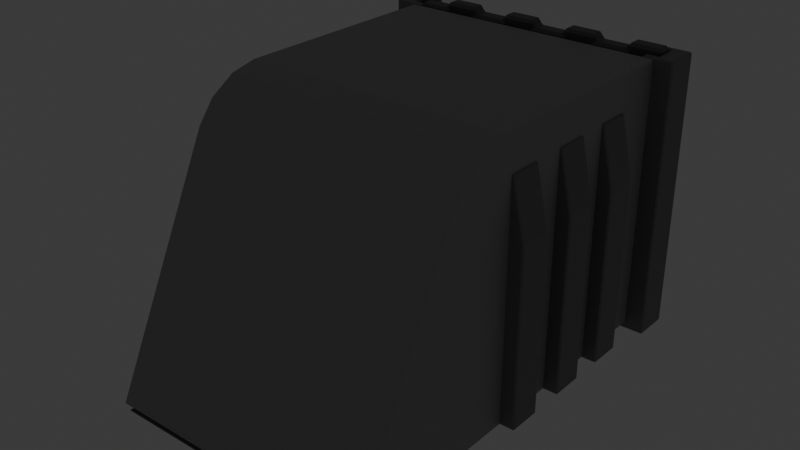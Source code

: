 # Source: exit.blend  (saved by Blender 4.3.34; exported with 4.5.12 LTS)
import bpy
from mathutils import Matrix  # noqa: F401  (used for matrix-valued properties, if any)

bpy.ops.wm.read_factory_settings(use_empty=True)
scene = bpy.context.scene
scene.name = 'Scene'

# ---- collections
col_collection = bpy.data.collections.new('Collection'); scene.collection.children.link(col_collection)

# ---- materials (node trees are filled in below, after node groups)
mat_material = bpy.data.materials.new('Material')
mat_material_002 = bpy.data.materials.new('Material.002')
mat_material_003 = bpy.data.materials.new('Material.003')
mat_material_004 = bpy.data.materials.new('Material.004')

# ---- material node trees
mat_material.use_nodes = True; mat_material.node_tree.nodes.clear()
_N = mat_material.node_tree.nodes; _L = mat_material.node_tree.links
n0 = _N.new('ShaderNodeBsdfPrincipled'); n0.name = 'Principled BSDF'; n0.location = (10, 300)
n0.inputs[0].default_value = (0.3434, 0.3434, 0.3434, 1.0)
n1 = _N.new('ShaderNodeOutputMaterial'); n1.name = 'Material Output'; n1.location = (300, 300)
_L.new(n0.outputs[0], n1.inputs[0])
n1.is_active_output = True
mat_material_002.use_nodes = True; mat_material_002.node_tree.nodes.clear()
_N = mat_material_002.node_tree.nodes; _L = mat_material_002.node_tree.links
n0 = _N.new('ShaderNodeBsdfPrincipled'); n0.name = 'Principled BSDF'; n0.location = (10, 300)
n0.inputs[0].default_value = (0.1243, 0.1243, 0.1243, 1.0)
n1 = _N.new('ShaderNodeOutputMaterial'); n1.name = 'Material Output'; n1.location = (300, 300)
_L.new(n0.outputs[0], n1.inputs[0])
n1.is_active_output = True
mat_material_003.use_nodes = True; mat_material_003.node_tree.nodes.clear()
_N = mat_material_003.node_tree.nodes; _L = mat_material_003.node_tree.links
n0 = _N.new('ShaderNodeBsdfPrincipled'); n0.name = 'Principled BSDF'; n0.location = (10, 300)
n0.inputs[0].default_value = (0.1989, 0.1989, 0.1989, 1.0)
n1 = _N.new('ShaderNodeOutputMaterial'); n1.name = 'Material Output'; n1.location = (300, 300)
_L.new(n0.outputs[0], n1.inputs[0])
n1.is_active_output = True
mat_material_004.use_nodes = True; mat_material_004.node_tree.nodes.clear()
_N = mat_material_004.node_tree.nodes; _L = mat_material_004.node_tree.links
n0 = _N.new('ShaderNodeBsdfPrincipled'); n0.name = 'Principled BSDF'; n0.location = (10, 300)
n0.inputs[0].default_value = (0.8001, 0.02847, 0.0, 1.0)
n0.inputs[27].default_value = (1.0, 0.003899, 0.003224, 1.0)
n0.inputs[28].default_value = 8.3
n1 = _N.new('ShaderNodeOutputMaterial'); n1.name = 'Material Output'; n1.location = (300, 300)
_L.new(n0.outputs[0], n1.inputs[0])
n1.is_active_output = True

# ---- world
world_world = bpy.data.worlds.new('World'); scene.world = world_world
world_world.use_nodes = True; world_world.node_tree.nodes.clear()
_N = world_world.node_tree.nodes; _L = world_world.node_tree.links
n0 = _N.new('ShaderNodeOutputWorld'); n0.name = 'World Output'; n0.location = (300, 300)
n1 = _N.new('ShaderNodeBackground'); n1.name = 'Background'; n1.location = (10, 300)
n1.inputs[0].default_value = (0.05088, 0.05088, 0.05088, 1.0)
_L.new(n1.outputs[0], n0.inputs[0])
n0.is_active_output = True
world_world.color = (0.05088, 0.05088, 0.05088)
world_world.sun_shadow_jitter_overblur = 0.0

# ---- meshes
me_cube_002 = bpy.data.meshes.new('Cube.002')
me_cube_002.from_pydata([(-4.743, -9.494, 0.01363), (-4.743, 4.668, 0.01363), (-4.743, 4.668, 9.564), (4.807, -9.494, 0.01363), (4.807, 4.668, 0.01363), (4.807, 4.668, 9.564), (-4.227, -8.842, 0.0282), (-4.153, 4.668, 0.01363), (-4.153, 4.668, 8.974), (4.291, -8.842, 0.0282), (4.217, 4.668, 0.01363), (4.217, 4.668, 8.974), (-4.743, -5.599, 8.081), (-4.743, -3.236, 9.564), (-4.743, -5.02, 8.822), (-4.743, -4.155, 9.365), (4.807, -3.236, 9.564), (4.807, -5.599, 8.081), (4.807, -4.155, 9.365), (4.807, -5.02, 8.822), (-4.19, -2.855, 8.959), (-4.203, -5.2, 7.465), (-4.194, -3.772, 8.758), (-4.199, -4.63, 8.211), (4.267, -5.2, 7.465), (4.254, -2.855, 8.959), (4.264, -4.63, 8.211), (4.259, -3.772, 8.758)], [], [(5, 2, 13, 16), (9, 6, 21, 24), (0, 12, 14, 15, 13, 2, 1), (4, 5, 16, 18, 19, 17, 3), (11, 25, 20, 8), (6, 7, 8, 20, 22, 23, 21), (10, 9, 24, 26, 27, 25, 11), (0, 1, 7, 6), (1, 2, 8, 7), (2, 5, 11, 8), (5, 4, 10, 11), (4, 3, 9, 10), (3, 0, 6, 9), (16, 13, 15, 18), (18, 15, 14, 19), (19, 14, 12, 17), (24, 21, 23, 26), (26, 23, 22, 27), (27, 22, 20, 25), (3, 17, 12, 0)])
_uv = me_cube_002.uv_layers.new(name='UVMap')
_uv.uv.foreach_set('vector', [0.625, 0.5, 0.875, 0.5, 0.875, 0.7069, 0.625, 0.7069, 0.375, 0.75, 0.375, 1.0, 0.5847, 1.0, 0.5847, 0.75, 0.375, 0.0, 0.5862, 0.0, 0.6056, 0.004792, 0.6198, 0.02056, 0.625, 0.0431, 0.625, 0.25, 0.375, 0.25, 0.375, 0.5, 0.625, 0.5, 0.625, 0.7069, 0.6198, 0.7294, 0.6056, 0.7452, 0.5862, 0.75, 0.375, 0.75, 0.625, 0.5, 0.625, 0.7051, 0.875, 0.7051, 0.875, 0.5, 0.375, 0.0, 0.375, 0.25, 0.625, 0.25, 0.625, 0.0449, 0.6195, 0.02145, 0.6048, 0.005028, 0.5847, 0.0, 0.375, 0.5, 0.375, 0.75, 0.5847, 0.75, 0.6048, 0.745, 0.6195, 0.7286, 0.625, 0.7051, 0.625, 0.5, 0.375, 0.0, 0.375, 0.25, 0.375, 0.25, 0.375, 0.0, 0.375, 0.25, 0.625, 0.25, 0.625, 0.25, 0.375, 0.25, 0.875, 0.5, 0.625, 0.5, 0.625, 0.5, 0.875, 0.5, 0.625, 0.5, 0.375, 0.5, 0.375, 0.5, 0.625, 0.5, 0.375, 0.5, 0.375, 0.75, 0.375, 0.75, 0.375, 0.5, 0.375, 0.75, 0.375, 1.0, 0.375, 1.0, 0.375, 0.75, 0.625, 0.7069, 0.875, 0.7069, 0.875, 0.75, 0.625, 0.75, 0.625, 0.75, 0.625, 1.0, 0.6079, 1.0, 0.6079, 0.75, 0.6079, 0.75, 0.6079, 1.0, 0.5862, 1.0, 0.5862, 0.75, 0.5847, 0.75, 0.5847, 1.0, 0.6072, 1.0, 0.6072, 0.75, 0.6072, 0.75, 0.6072, 1.0, 0.625, 0.9999, 0.625, 0.7501, 0.6251, 0.75, 0.8749, 0.75, 0.875, 0.7051, 0.625, 0.7051, 0.375, 0.75, 0.5862, 0.75, 0.5862, 1.0, 0.375, 1.0])
me_cube_002.materials.append(mat_material)
me_cube_002.update()
me_cube_003 = bpy.data.meshes.new('Cube.003')
me_cube_003.from_pydata([(-9.571, 0.09128, -0.2396), (-9.571, 0.09128, 9.331), (-9.571, 0.7033, -0.2396), (-9.571, 0.7033, 9.331), (1.717e-05, 0.09128, -0.2396), (1.717e-05, 0.09128, 9.331), (1.717e-05, 0.7033, -0.2396), (1.717e-05, 0.7033, 9.331), (-9.571, 0.09128, 9.103), (-9.571, 0.7033, 9.103), (1.717e-05, 0.7033, 9.103), (1.717e-05, 0.09128, 9.103), (-4.785, 0.7033, -0.2396), (-4.785, 0.7033, 9.331), (-4.785, 0.09128, -0.2396), (-4.785, 0.09128, 9.331), (-4.785, 0.09128, 9.103), (-4.785, 0.7033, 9.103), (-2.393, 0.7033, 9.331), (-2.393, 0.09128, -0.2396), (-2.393, 0.7033, 9.103), (-2.393, 0.7033, -0.2396), (-2.393, 0.09128, 9.331), (-2.393, 0.09128, 9.103), (-7.178, 0.7033, -0.2396), (-7.178, 0.09128, 9.331), (-7.178, 0.09128, 9.103), (-7.178, 0.7033, 9.331), (-7.178, 0.09128, -0.2396), (-7.178, 0.7033, 9.103), (-1.196, 0.7033, 9.331), (-1.196, 0.09128, -0.2396), (-1.196, 0.7033, 9.103), (-1.196, 0.7033, -0.2396), (-1.196, 0.09128, 9.331), (-1.196, 0.09128, 9.103), (-3.589, 0.7033, -0.2396), (-3.589, 0.09128, 9.331), (-3.589, 0.09128, 9.103), (-3.589, 0.7033, 9.331), (-3.589, 0.09128, -0.2396), (-3.589, 0.7033, 9.103), (-5.982, 0.7033, 9.331), (-5.982, 0.09128, -0.2396), (-5.982, 0.7033, 9.103), (-5.982, 0.7033, -0.2396), (-5.982, 0.09128, 9.331), (-5.982, 0.09128, 9.103), (-8.374, 0.7033, -0.2396), (-8.374, 0.09128, 9.331), (-8.374, 0.09128, 9.103), (-8.374, 0.7033, 9.331), (-8.374, 0.09128, -0.2396), (-8.374, 0.7033, 9.103), (-1.196, 0.7033, 9.548), (1.717e-05, 0.7033, 9.548), (1.717e-05, 0.09128, 9.548), (-5.982, 0.7033, 9.548), (-4.785, 0.7033, 9.548), (-4.785, 0.09128, 9.548), (-3.589, 0.7033, 9.548), (-2.393, 0.7033, 9.548), (-2.393, 0.09128, 9.548), (-8.374, 0.7033, 9.548), (-7.178, 0.7033, 9.548), (-7.178, 0.09128, 9.548), (-1.196, 0.09128, 9.548), (-3.589, 0.09128, 9.548), (-5.982, 0.09128, 9.548), (-8.374, 0.09128, 9.548)], [], [(8, 1, 3, 9), (32, 30, 7, 10), (10, 7, 5, 11), (50, 49, 1, 8), (33, 6, 4, 31), (51, 3, 1, 49), (52, 50, 8, 0), (6, 10, 11, 4), (33, 32, 10, 6), (0, 8, 9, 2), (45, 44, 17, 12), (40, 38, 16, 14), (39, 13, 15, 37), (45, 12, 14, 43), (38, 37, 15, 16), (44, 42, 13, 17), (35, 34, 22, 23), (30, 18, 22, 34), (31, 35, 23, 19), (36, 41, 20, 21), (36, 21, 19, 40), (41, 39, 18, 20), (53, 51, 27, 29), (48, 24, 28, 52), (48, 53, 29, 24), (43, 47, 26, 28), (42, 27, 25, 46), (47, 46, 25, 26), (4, 11, 35, 31), (25, 27, 64, 65), (11, 5, 34, 35), (21, 20, 32, 33), (21, 33, 31, 19), (20, 18, 30, 32), (17, 13, 39, 41), (12, 36, 40, 14), (12, 17, 41, 36), (23, 22, 37, 38), (22, 18, 61, 62), (19, 23, 38, 40), (16, 15, 46, 47), (34, 5, 56, 66), (14, 16, 47, 43), (29, 27, 42, 44), (24, 45, 43, 28), (24, 29, 44, 45), (2, 9, 53, 48), (2, 48, 52, 0), (9, 3, 51, 53), (28, 26, 50, 52), (5, 7, 55, 56), (26, 25, 49, 50), (55, 54, 66, 56), (61, 60, 67, 62), (58, 57, 68, 59), (64, 63, 69, 65), (18, 39, 60, 61), (37, 22, 62, 67), (27, 51, 63, 64), (46, 15, 59, 68), (30, 34, 66, 54), (39, 37, 67, 60), (49, 25, 65, 69), (7, 30, 54, 55), (42, 46, 68, 57), (51, 49, 69, 63), (15, 13, 58, 59), (13, 42, 57, 58)])
_uv = me_cube_003.uv_layers.new(name='UVMap')
_uv.uv.foreach_set('vector', [0.6191, 0.0, 0.625, 0.0, 0.625, 0.25, 0.6191, 0.25, 0.6191, 0.4688, 0.625, 0.4688, 0.625, 0.5, 0.6191, 0.5, 0.6191, 0.5, 0.625, 0.5, 0.625, 0.75, 0.6191, 0.75, 0.6191, 0.9688, 0.625, 0.9688, 0.625, 1.0, 0.6191, 1.0, 0.3438, 0.5, 0.375, 0.5, 0.375, 0.75, 0.3438, 0.75, 0.8438, 0.5, 0.875, 0.5, 0.875, 0.75, 0.8438, 0.75, 0.375, 0.9688, 0.6191, 0.9688, 0.6191, 1.0, 0.375, 1.0, 0.375, 0.5, 0.6191, 0.5, 0.6191, 0.75, 0.375, 0.75, 0.375, 0.4688, 0.6191, 0.4688, 0.6191, 0.5, 0.375, 0.5, 0.375, 0.0, 0.6191, 0.0, 0.6191, 0.25, 0.375, 0.25, 0.375, 0.3438, 0.6191, 0.3438, 0.6191, 0.375, 0.375, 0.375, 0.375, 0.8438, 0.6191, 0.8438, 0.6191, 0.875, 0.375, 0.875, 0.7188, 0.5, 0.75, 0.5, 0.75, 0.75, 0.7188, 0.75, 0.2188, 0.5, 0.25, 0.5, 0.25, 0.75, 0.2188, 0.75, 0.6191, 0.8438, 0.625, 0.8438, 0.625, 0.875, 0.6191, 0.875, 0.6191, 0.3438, 0.625, 0.3438, 0.625, 0.375, 0.6191, 0.375, 0.6191, 0.7812, 0.625, 0.7812, 0.625, 0.8125, 0.6191, 0.8125, 0.6562, 0.5, 0.6875, 0.5, 0.6875, 0.75, 0.6562, 0.75, 0.375, 0.7812, 0.6191, 0.7812, 0.6191, 0.8125, 0.375, 0.8125, 0.375, 0.4062, 0.6191, 0.4062, 0.6191, 0.4375, 0.375, 0.4375, 0.2812, 0.5, 0.3125, 0.5, 0.3125, 0.75, 0.2812, 0.75, 0.6191, 0.4062, 0.625, 0.4062, 0.625, 0.4375, 0.6191, 0.4375, 0.6191, 0.2812, 0.625, 0.2812, 0.625, 0.3125, 0.6191, 0.3125, 0.1562, 0.5, 0.1875, 0.5, 0.1875, 0.75, 0.1562, 0.75, 0.375, 0.2812, 0.6191, 0.2812, 0.6191, 0.3125, 0.375, 0.3125, 0.375, 0.9062, 0.6191, 0.9062, 0.6191, 0.9375, 0.375, 0.9375, 0.7812, 0.5, 0.8125, 0.5, 0.8125, 0.75, 0.7812, 0.75, 0.6191, 0.9062, 0.625, 0.9062, 0.625, 0.9375, 0.6191, 0.9375, 0.375, 0.75, 0.6191, 0.75, 0.6191, 0.7812, 0.375, 0.7812, 0.8125, 0.75, 0.8125, 0.5, 0.8125, 0.5, 0.8125, 0.75, 0.6191, 0.75, 0.625, 0.75, 0.625, 0.7812, 0.6191, 0.7812, 0.375, 0.4375, 0.6191, 0.4375, 0.6191, 0.4688, 0.375, 0.4688, 0.3125, 0.5, 0.3438, 0.5, 0.3438, 0.75, 0.3125, 0.75, 0.6191, 0.4375, 0.625, 0.4375, 0.625, 0.4688, 0.6191, 0.4688, 0.6191, 0.375, 0.625, 0.375, 0.625, 0.4062, 0.6191, 0.4062, 0.25, 0.5, 0.2812, 0.5, 0.2812, 0.75, 0.25, 0.75, 0.375, 0.375, 0.6191, 0.375, 0.6191, 0.4062, 0.375, 0.4062, 0.6191, 0.8125, 0.625, 0.8125, 0.625, 0.8438, 0.6191, 0.8438, 0.6875, 0.75, 0.6875, 0.5, 0.6875, 0.5, 0.6875, 0.75, 0.375, 0.8125, 0.6191, 0.8125, 0.6191, 0.8438, 0.375, 0.8438, 0.6191, 0.875, 0.625, 0.875, 0.625, 0.9062, 0.6191, 0.9062, 0.625, 0.7812, 0.625, 0.75, 0.625, 0.75, 0.625, 0.7812, 0.375, 0.875, 0.6191, 0.875, 0.6191, 0.9062, 0.375, 0.9062, 0.6191, 0.3125, 0.625, 0.3125, 0.625, 0.3438, 0.6191, 0.3438, 0.1875, 0.5, 0.2188, 0.5, 0.2188, 0.75, 0.1875, 0.75, 0.375, 0.3125, 0.6191, 0.3125, 0.6191, 0.3438, 0.375, 0.3438, 0.375, 0.25, 0.6191, 0.25, 0.6191, 0.2812, 0.375, 0.2812, 0.125, 0.5, 0.1562, 0.5, 0.1562, 0.75, 0.125, 0.75, 0.6191, 0.25, 0.625, 0.25, 0.625, 0.2812, 0.6191, 0.2812, 0.375, 0.9375, 0.6191, 0.9375, 0.6191, 0.9688, 0.375, 0.9688, 0.625, 0.75, 0.625, 0.5, 0.625, 0.5, 0.625, 0.75, 0.6191, 0.9375, 0.625, 0.9375, 0.625, 0.9688, 0.6191, 0.9688, 0.625, 0.5, 0.6562, 0.5, 0.6562, 0.75, 0.625, 0.75, 0.6875, 0.5, 0.7188, 0.5, 0.7188, 0.75, 0.6875, 0.75, 0.75, 0.5, 0.7812, 0.5, 0.7812, 0.75, 0.75, 0.75, 0.8125, 0.5, 0.8438, 0.5, 0.8438, 0.75, 0.8125, 0.75, 0.625, 0.4375, 0.625, 0.4062, 0.625, 0.4062, 0.625, 0.4375, 0.625, 0.8438, 0.625, 0.8125, 0.625, 0.8125, 0.625, 0.8438, 0.625, 0.3125, 0.625, 0.2812, 0.625, 0.2812, 0.625, 0.3125, 0.625, 0.9062, 0.625, 0.875, 0.625, 0.875, 0.625, 0.9062, 0.6562, 0.5, 0.6562, 0.75, 0.6562, 0.75, 0.6562, 0.5, 0.7188, 0.5, 0.7188, 0.75, 0.7188, 0.75, 0.7188, 0.5, 0.625, 0.9688, 0.625, 0.9375, 0.625, 0.9375, 0.625, 0.9688, 0.625, 0.5, 0.625, 0.4688, 0.625, 0.4688, 0.625, 0.5, 0.7812, 0.5, 0.7812, 0.75, 0.7812, 0.75, 0.7812, 0.5, 0.8438, 0.5, 0.8438, 0.75, 0.8438, 0.75, 0.8438, 0.5, 0.75, 0.75, 0.75, 0.5, 0.75, 0.5, 0.75, 0.75, 0.625, 0.375, 0.625, 0.3438, 0.625, 0.3438, 0.625, 0.375])
me_cube_003.materials.append(mat_material_002)
me_cube_003.update()
me_cube = bpy.data.meshes.new('Cube')
me_cube.from_pydata([(4.419, 1.761, 0.01798), (4.419, 1.761, 8.308), (4.419, 2.957, 0.01798), (4.419, 2.957, 8.308), (5.322, 1.761, 0.01798), (4.872, 1.761, 8.308), (5.322, 2.957, 0.01798), (4.872, 2.957, 8.308), (4.419, 1.761, 6.254), (4.419, 2.957, 6.254), (5.322, 2.957, 6.254), (5.322, 1.761, 6.254), (4.419, -0.5418, 0.01798), (4.419, -0.5418, 8.308), (4.419, 0.6538, 0.01798), (4.419, 0.6538, 8.308), (5.322, -0.5418, 0.01798), (4.872, -0.5418, 8.308), (5.322, 0.6538, 0.01798), (4.872, 0.6538, 8.308), (4.419, -0.5418, 6.254), (4.419, 0.6538, 6.254), (5.322, 0.6538, 6.254), (5.322, -0.5418, 6.254), (4.419, -2.918, 0.01798), (4.419, -2.918, 8.308), (4.419, -1.722, 0.01798), (4.419, -1.722, 8.308), (5.322, -2.918, 0.01798), (4.872, -2.918, 8.308), (5.322, -1.722, 0.01798), (4.872, -1.722, 8.308), (4.419, -2.918, 6.254), (4.419, -1.722, 6.254), (5.322, -1.722, 6.254), (5.322, -2.918, 6.254), (4.855, 4.614, -0.2134), (4.855, 4.614, 9.62), (4.855, 5.903, -0.2134), (4.855, 5.903, 9.62), (5.476, 4.614, -0.2134), (5.476, 4.614, 9.62), (5.476, 5.903, -0.2134), (5.476, 5.903, 9.62), (4.855, 5.653, -0.2134), (4.855, 5.653, 9.62), (5.476, 5.653, -0.2134), (5.476, 5.653, 9.62), (4.855, 4.847, -0.2134), (5.476, 4.847, 9.62), (4.855, 4.847, 9.62), (5.476, 4.847, -0.2134), (4.425, 4.847, -0.2134), (4.425, 4.614, -0.2134), (4.425, 4.614, 9.62), (4.425, 5.653, 9.62), (4.425, 5.903, 9.62), (4.425, 5.903, -0.2134), (4.425, 5.653, -0.2134), (4.425, 4.847, 9.62)], [], [(8, 1, 3, 9), (9, 3, 7, 10), (10, 7, 5, 11), (11, 5, 1, 8), (2, 6, 4, 0), (7, 3, 1, 5), (4, 11, 8, 0), (6, 10, 11, 4), (2, 9, 10, 6), (0, 8, 9, 2), (20, 13, 15, 21), (21, 15, 19, 22), (22, 19, 17, 23), (23, 17, 13, 20), (14, 18, 16, 12), (19, 15, 13, 17), (16, 23, 20, 12), (18, 22, 23, 16), (14, 21, 22, 18), (12, 20, 21, 14), (32, 25, 27, 33), (33, 27, 31, 34), (34, 31, 29, 35), (35, 29, 25, 32), (26, 30, 28, 24), (31, 27, 25, 29), (28, 35, 32, 24), (30, 34, 35, 28), (26, 33, 34, 30), (24, 32, 33, 26), (38, 44, 58, 57), (38, 39, 43, 42), (51, 49, 41, 40), (40, 41, 37, 36), (48, 51, 40, 36), (49, 50, 37, 41), (43, 39, 45, 47), (38, 42, 46, 44), (42, 43, 47, 46), (48, 50, 45, 44), (39, 38, 57, 56), (47, 45, 50, 49), (44, 46, 51, 48), (46, 47, 49, 51), (58, 55, 56, 57), (53, 54, 59, 52), (36, 37, 54, 53), (44, 45, 55, 58), (50, 48, 52, 59), (45, 39, 56, 55), (37, 50, 59, 54), (48, 36, 53, 52)])
_uv = me_cube.uv_layers.new(name='UVMap')
_uv.uv.foreach_set('vector', [0.5631, 0.0, 0.625, 0.0, 0.625, 0.25, 0.5631, 0.25, 0.5631, 0.25, 0.625, 0.25, 0.6873, 0.4377, 0.5631, 0.5, 0.5631, 0.5, 0.6873, 0.4377, 0.6873, 0.8123, 0.5631, 0.75, 0.5631, 0.75, 0.6873, 0.8123, 0.625, 1.0, 0.5631, 1.0, 0.125, 0.5, 0.375, 0.5, 0.375, 0.75, 0.125, 0.75, 0.6873, 0.4377, 0.875, 0.5, 0.875, 0.75, 0.6873, 0.8123, 0.375, 0.75, 0.5631, 0.75, 0.5631, 1.0, 0.375, 1.0, 0.375, 0.5, 0.5631, 0.5, 0.5631, 0.75, 0.375, 0.75, 0.375, 0.25, 0.5631, 0.25, 0.5631, 0.5, 0.375, 0.5, 0.375, 0.0, 0.5631, 0.0, 0.5631, 0.25, 0.375, 0.25, 0.5631, 0.0, 0.625, 0.0, 0.625, 0.25, 0.5631, 0.25, 0.5631, 0.25, 0.625, 0.25, 0.6873, 0.4377, 0.5631, 0.5, 0.5631, 0.5, 0.6873, 0.4377, 0.6873, 0.8123, 0.5631, 0.75, 0.5631, 0.75, 0.6873, 0.8123, 0.625, 1.0, 0.5631, 1.0, 0.125, 0.5, 0.375, 0.5, 0.375, 0.75, 0.125, 0.75, 0.6873, 0.4377, 0.875, 0.5, 0.875, 0.75, 0.6873, 0.8123, 0.375, 0.75, 0.5631, 0.75, 0.5631, 1.0, 0.375, 1.0, 0.375, 0.5, 0.5631, 0.5, 0.5631, 0.75, 0.375, 0.75, 0.375, 0.25, 0.5631, 0.25, 0.5631, 0.5, 0.375, 0.5, 0.375, 0.0, 0.5631, 0.0, 0.5631, 0.25, 0.375, 0.25, 0.5631, 0.0, 0.625, 0.0, 0.625, 0.25, 0.5631, 0.25, 0.5631, 0.25, 0.625, 0.25, 0.6873, 0.4377, 0.5631, 0.5, 0.5631, 0.5, 0.6873, 0.4377, 0.6873, 0.8123, 0.5631, 0.75, 0.5631, 0.75, 0.6873, 0.8123, 0.625, 1.0, 0.5631, 1.0, 0.125, 0.5, 0.375, 0.5, 0.375, 0.75, 0.125, 0.75, 0.6873, 0.4377, 0.875, 0.5, 0.875, 0.75, 0.6873, 0.8123, 0.375, 0.75, 0.5631, 0.75, 0.5631, 1.0, 0.375, 1.0, 0.375, 0.5, 0.5631, 0.5, 0.5631, 0.75, 0.375, 0.75, 0.375, 0.25, 0.5631, 0.25, 0.5631, 0.5, 0.375, 0.5, 0.375, 0.0, 0.5631, 0.0, 0.5631, 0.25, 0.375, 0.25, 0.125, 0.5, 0.125, 0.5486, 0.125, 0.5486, 0.125, 0.5, 0.375, 0.25, 0.625, 0.25, 0.625, 0.5, 0.375, 0.5, 0.375, 0.7049, 0.625, 0.7049, 0.625, 0.75, 0.375, 0.75, 0.375, 0.75, 0.625, 0.75, 0.625, 1.0, 0.375, 1.0, 0.125, 0.7049, 0.375, 0.7049, 0.375, 0.75, 0.125, 0.75, 0.625, 0.7049, 0.875, 0.7049, 0.875, 0.75, 0.625, 0.75, 0.625, 0.5, 0.875, 0.5, 0.875, 0.5486, 0.625, 0.5486, 0.125, 0.5, 0.375, 0.5, 0.375, 0.5486, 0.125, 0.5486, 0.375, 0.5, 0.625, 0.5, 0.625, 0.5486, 0.375, 0.5486, 0.375, 0.04509, 0.625, 0.04509, 0.625, 0.2014, 0.375, 0.2014, 0.625, 0.25, 0.375, 0.25, 0.375, 0.25, 0.625, 0.25, 0.625, 0.5486, 0.875, 0.5486, 0.875, 0.7049, 0.625, 0.7049, 0.125, 0.5486, 0.375, 0.5486, 0.375, 0.7049, 0.125, 0.7049, 0.375, 0.5486, 0.625, 0.5486, 0.625, 0.7049, 0.375, 0.7049, 0.375, 0.2014, 0.625, 0.2014, 0.625, 0.25, 0.375, 0.25, 0.375, 0.0, 0.625, 0.0, 0.625, 0.04509, 0.375, 0.04509, 0.375, 1.0, 0.625, 1.0, 0.625, 1.0, 0.375, 1.0, 0.375, 0.2014, 0.625, 0.2014, 0.625, 0.2014, 0.375, 0.2014, 0.625, 0.04509, 0.375, 0.04509, 0.375, 0.04509, 0.625, 0.04509, 0.875, 0.5486, 0.875, 0.5, 0.875, 0.5, 0.875, 0.5486, 0.875, 0.75, 0.875, 0.7049, 0.875, 0.7049, 0.875, 0.75, 0.125, 0.7049, 0.125, 0.75, 0.125, 0.75, 0.125, 0.7049])
me_cube.materials.append(mat_material_003)
me_cube.update()
me_plane = bpy.data.meshes.new('Plane')
me_plane.from_pydata([(-4.359, -9.564, 0.0), (4.359, -9.564, 0.0), (-4.359, 4.39, 0.0), (4.359, 4.39, 0.0)], [], [(0, 1, 3, 2)])
_uv = me_plane.uv_layers.new(name='UVMap')
_uv.uv.foreach_set('vector', [0.0, 0.0, 1.0, 0.0, 1.0, 1.0, 0.0, 1.0])
me_plane.materials.append(mat_material_002)
me_plane.update()

# ---- curves / text
txt_text = bpy.data.curves.new('Text', 'FONT')
txt_text.dimensions = '2D'
txt_text.body = 'EXIT'
txt_text.materials.append(mat_material_004)

# ---- objects
ob_garage_walls = bpy.data.objects.new('garage_walls', me_cube_002)
ob_door = bpy.data.objects.new('door', me_cube_003)
ob_greebles = bpy.data.objects.new('Greebles', me_cube)
ob_plane = bpy.data.objects.new('Plane', me_plane)
ob_text = bpy.data.objects.new('Text', txt_text)

# ---- transforms, parenting, visibility, modifiers, constraints
ob_garage_walls.location = (0.0, 0.0, 0.0)
_m = ob_garage_walls.modifiers.new('Bevel', 'BEVEL')
_m.width = 0.05
_m.width_pct = 0.05
ob_door.location = (4.87, 4.882, 0.2328)
_m = ob_door.modifiers.new('Bevel', 'BEVEL')
ob_greebles.parent = ob_garage_walls
ob_greebles.location = (0.0, 0.0, 0.0)
_m = ob_greebles.modifiers.new('Mirror', 'MIRROR')
_m = ob_greebles.modifiers.new('Bevel', 'BEVEL')
_m.width = 0.05
_m.width_pct = 0.05
ob_plane.location = (0.0, 0.0, 0.0)
ob_text.parent = ob_door
ob_text.matrix_parent_inverse = Matrix(((1.0, -0.0, 0.0, -4.815), (-0.0, 1.0, -0.0, -4.882), (0.0, -0.0, 1.0, -0.2328), (-0.0, 0.0, -0.0, 1.0)))
ob_text.location = (3.743, 5.604, 3.554)
ob_text.rotation_euler = (1.571, -3.258e-07, 3.142)
ob_text.scale = (3.706, 3.706, 3.706)

# ---- collection membership
col_collection.objects.link(ob_garage_walls)
col_collection.objects.link(ob_door)
col_collection.objects.link(ob_greebles)
col_collection.objects.link(ob_plane)
col_collection.objects.link(ob_text)

# ---- scene / render settings (as saved in the file)
scene.frame_start = 1; scene.frame_end = 250; scene.frame_set(0)
scene.render.engine = 'BLENDER_EEVEE_NEXT'
bpy.context.view_layer.update()

# ---- added for rendering (the .blend has no active camera): camera
cam_auto = bpy.data.cameras.new('AutoCamera')
cam_auto.lens = 50.0
cam_auto.sensor_width = 36.0
cam_auto.clip_end = 1000.0
ob_auto_camera = bpy.data.objects.new('AutoCamera', cam_auto)
scene.collection.objects.link(ob_auto_camera)
ob_auto_camera.location = (19.8235, -25.6186, 20.6426)
ob_auto_camera.rotation_euler = (1.09748, -7.21219e-08, 0.694738)
scene.camera = ob_auto_camera
bpy.context.view_layer.update()

